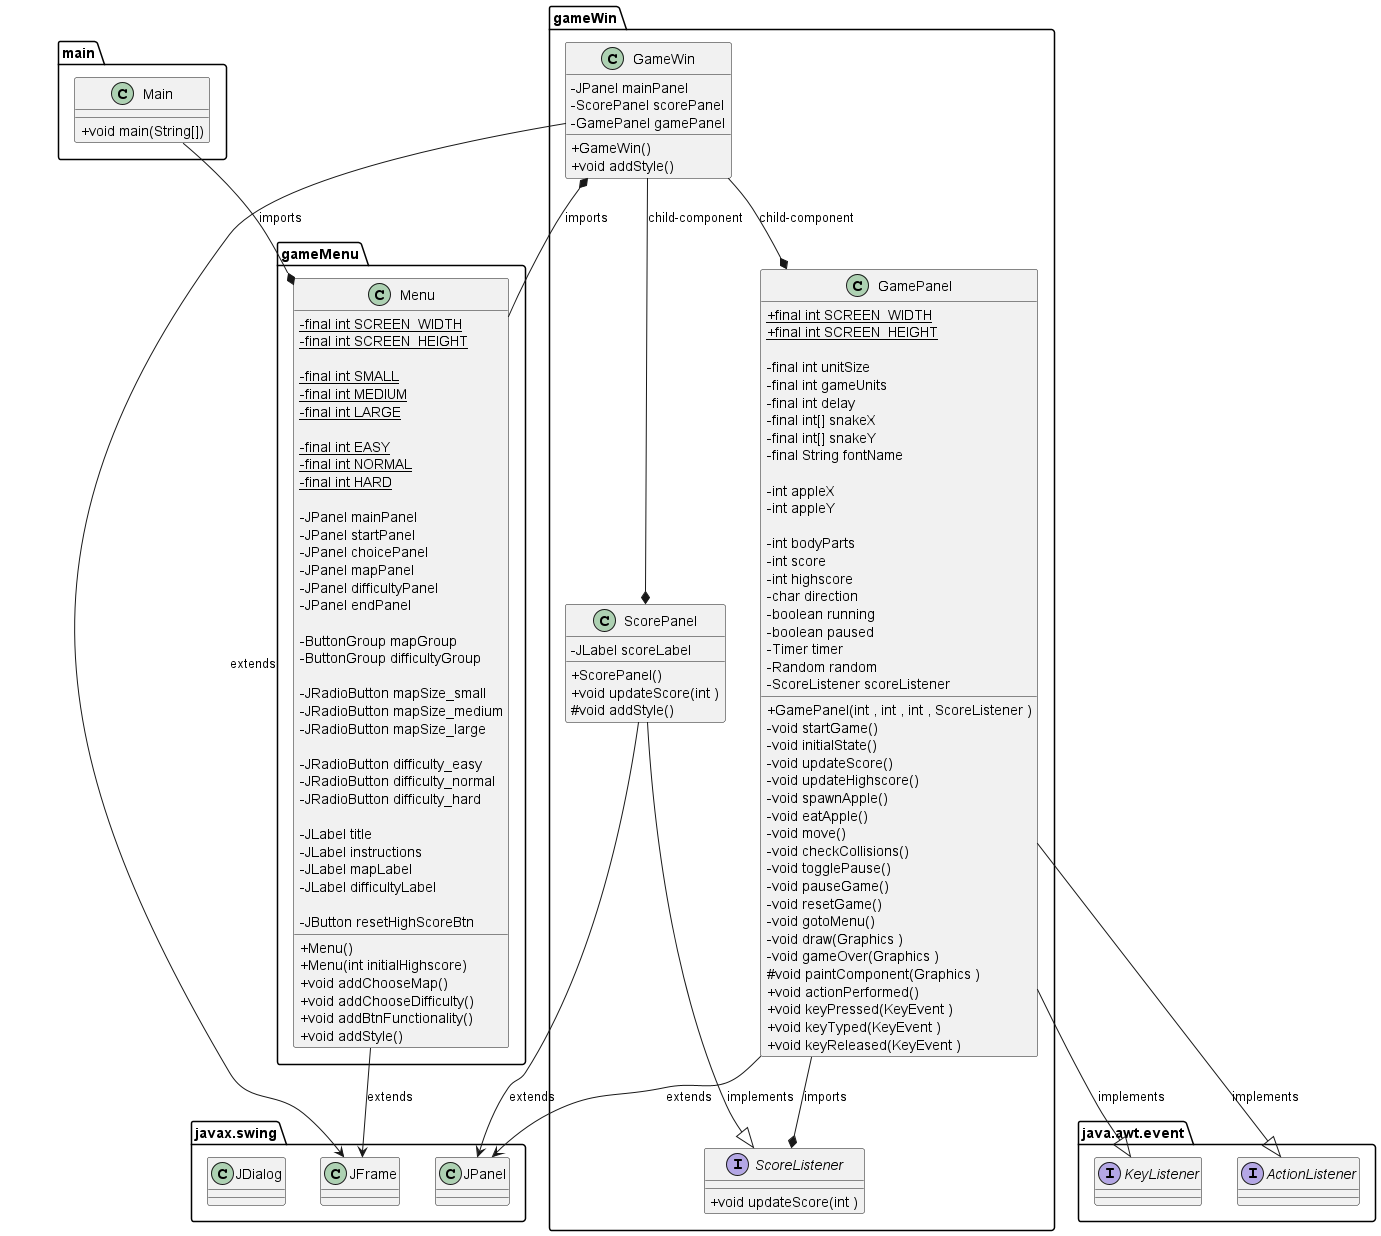

The diagram above was rendered by PlantUML. Its source (embedded in the PNG):
@startuml gameClassDiagram

    skinparam classAttributeIconSize 0

    gameMenu.Menu --> javax.swing.JFrame : extends
    gameWin.GameWin --> javax.swing.JFrame : extends
    gameWin.GamePanel --> javax.swing.JPanel : extends
    gameWin.ScorePanel --> javax.swing.JPanel : extends

    gameWin.GamePanel --|> java.awt.event.KeyListener : implements
    gameWin.GamePanel --|> java.awt.event.ActionListener : implements
    gameWin.ScorePanel --|> gameWin.ScoreListener : implements

    gameWin.GameWin --* gameWin.ScorePanel : child-component
    gameWin.GameWin --* gameWin.GamePanel : child-component

    gameMenu.Menu -left-* gameWin.GameWin : imports
    gameWin.GamePanel --* gameWin.ScoreListener : imports
    main.Main --* gameMenu.Menu : imports

    package main {
        class Main
    }

    package gameMenu {
        class gameMenu.Menu
    }

    package gameWin {
        class gameWin.GameWin
        class gameWin.GamePanel
        class gameWin.ScorePanel
        interface gameWin.ScoreListener

    }

    package javax.swing {
        class javax.swing.JFrame
        class javax.swing.JDialog
        class javax.swing.JPanel
    }

    package java.awt.event {
        interface java.awt.event.KeyListener
        interface java.awt.event.ActionListener
    }

    class main.Main {
        +void main(String[])
    }

    class gameMenu.Menu {
        -final int {static} SCREEN_WIDTH
        -final int {static} SCREEN_HEIGHT
        
        -final int {static} SMALL
        -final int {static} MEDIUM
        -final int {static} LARGE
        
        -final int {static} EASY
        -final int {static} NORMAL
        -final int {static} HARD

        -JPanel mainPanel
        -JPanel startPanel
        -JPanel choicePanel
        -JPanel mapPanel
        -JPanel difficultyPanel
        -JPanel endPanel

        -ButtonGroup mapGroup
        -ButtonGroup difficultyGroup

        -JRadioButton mapSize_small
        -JRadioButton mapSize_medium
        -JRadioButton mapSize_large

        -JRadioButton difficulty_easy
        -JRadioButton difficulty_normal
        -JRadioButton difficulty_hard

        -JLabel title
        -JLabel instructions
        -JLabel mapLabel
        -JLabel difficultyLabel

        -JButton resetHighScoreBtn

        +Menu()
        +Menu(int initialHighscore)
        +void addChooseMap()
        +void addChooseDifficulty()
        +void addBtnFunctionality()
        +void addStyle()
    }

    class gameWin.GamePanel {
        +final int {static} SCREEN_WIDTH
        +final int {static} SCREEN_HEIGHT

        -final int unitSize
        -final int gameUnits
        -final int delay
        -final int[] snakeX
        -final int[] snakeY
        -final String fontName

        -int appleX
        -int appleY
        
        -int bodyParts
        -int score
        -int highscore
        -char direction
        -boolean running
        -boolean paused
        -Timer timer
        -Random random
        -ScoreListener scoreListener

        +GamePanel(int , int , int , ScoreListener )
        -void startGame()
        -void initialState()
        -void updateScore()
        -void updateHighscore()
        -void spawnApple()
        -void eatApple()
        -void move()
        -void checkCollisions()
        -void togglePause()
        -void pauseGame()
        -void resetGame()
        -void gotoMenu()
        -void draw(Graphics )
        -void gameOver(Graphics )
        #void paintComponent(Graphics )
        +void actionPerformed()
        +void keyPressed(KeyEvent )
        +void keyTyped(KeyEvent )
        +void keyReleased(KeyEvent )
    }

    class gameWin.ScorePanel {
        -JLabel scoreLabel
        
        +ScorePanel()
        +void updateScore(int )
        #void addStyle()
    }

    class gameWin.GameWin {
        -JPanel mainPanel
        -ScorePanel scorePanel
        -GamePanel gamePanel

        +GameWin()
        +void addStyle()
    }

    interface gameWin.ScoreListener {
        +void updateScore(int )
    }

@enduml